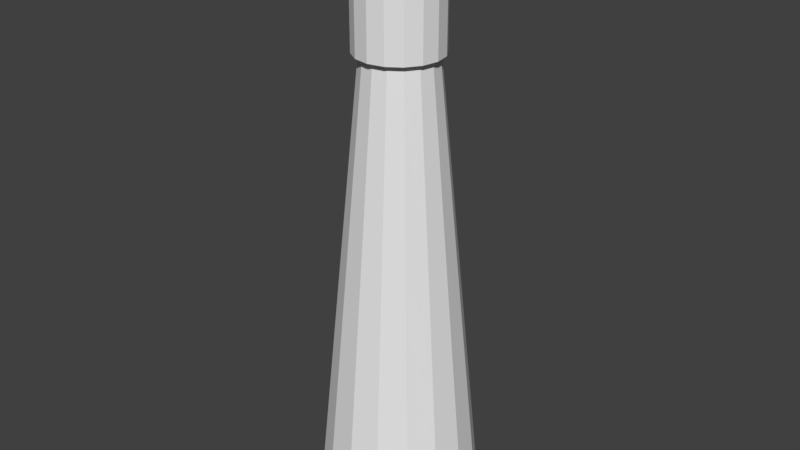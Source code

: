 # Source: light-house.blend  (saved by Blender 2.78.0; exported with 4.5.12 LTS)
import bpy
from mathutils import Matrix  # noqa: F401  (used for matrix-valued properties, if any)

bpy.ops.wm.read_factory_settings(use_empty=True)
scene = bpy.context.scene
scene.name = 'Scene'

# ---- collections
col_collection_1 = bpy.data.collections.new('Collection 1'); scene.collection.children.link(col_collection_1)

# ---- materials (node trees are filled in below, after node groups)
mat_material_001 = bpy.data.materials.new('Material.001')
mat_material_001.alpha_threshold = 0.0
mat_material_001.use_transparent_shadow = False
mat_material_001.roughness = 0.5
mat_material_001.line_color = (0.0, 0.0, 0.0, 1.0)

# ---- material node trees

# ---- world
world_world = bpy.data.worlds.new('World'); scene.world = world_world
world_world.color = (0.05088, 0.05088, 0.05088)
world_world.use_sun_shadow = False
world_world.sun_shadow_jitter_overblur = 0.0
world_world.cycles.sampling_method = 'MANUAL'

# ---- meshes
me_cube_001 = bpy.data.meshes.new('Cube.001')
me_cube_001.from_pydata([(3.36, 90.43, 9.456), (3.36, 83.77, 77.78), (7.878, 89.53, 9.456), (5.329, 83.38, 77.78), (11.71, 86.97, 9.456), (6.998, 82.26, 77.78), (14.27, 83.14, 9.456), (8.113, 80.59, 77.78), (15.17, 78.63, 9.456), (8.505, 78.63, 77.78), (14.27, 74.11, 9.456), (8.113, 76.66, 77.78), (11.71, 70.28, 9.456), (6.998, 74.99, 77.78), (7.878, 67.72, 9.456), (5.329, 73.87, 77.78), (3.36, 66.82, 9.456), (3.36, 73.48, 77.78), (-1.158, 67.72, 9.456), (1.391, 73.87, 77.78), (-4.989, 70.28, 9.456), (-0.2783, 74.99, 77.78), (-7.548, 74.11, 9.456), (-1.394, 76.66, 77.78), (-8.446, 78.63, 9.456), (-1.785, 78.63, 77.78), (-7.548, 83.14, 9.456), (-1.394, 80.59, 77.78), (-4.989, 86.97, 9.456), (-0.2783, 82.26, 77.78), (-1.158, 89.53, 9.456), (1.391, 83.38, 77.78), (3.464, 84.5, 76.63), (3.464, 84.5, 88.89), (5.81, 84.03, 76.63), (5.81, 84.03, 88.89), (7.798, 82.71, 76.63), (7.798, 82.71, 88.89), (9.126, 80.72, 76.63), (9.126, 80.72, 88.89), (9.593, 78.37, 76.63), (9.593, 78.37, 88.89), (9.126, 76.03, 76.63), (9.126, 76.03, 88.89), (7.798, 74.04, 76.63), (7.798, 74.04, 88.89), (5.81, 72.71, 76.63), (5.81, 72.71, 88.89), (3.464, 72.24, 76.63), (3.464, 72.24, 88.89), (1.119, 72.71, 76.63), (1.119, 72.71, 88.89), (-0.8691, 74.04, 76.63), (-0.8691, 74.04, 88.89), (-2.198, 76.03, 76.63), (-2.198, 76.03, 88.89), (-2.664, 78.37, 76.63), (-2.664, 78.37, 88.89), (-2.198, 80.72, 76.63), (-2.198, 80.72, 88.89), (-0.8691, 82.71, 76.63), (-0.8691, 82.71, 88.89), (1.119, 84.03, 76.63), (1.119, 84.03, 88.89), (4.976, 76.86, 93.6), (5.439, 77.55, 93.6), (4.976, 79.88, 93.6), (4.282, 80.35, 93.6), (5.602, 78.37, 93.6), (5.439, 79.19, 93.6), (3.464, 80.51, 93.6), (4.282, 76.4, 93.6), (3.464, 76.23, 93.6), (2.646, 76.4, 93.6), (1.953, 76.86, 93.6), (1.49, 77.55, 93.6), (1.327, 78.37, 93.6), (1.49, 79.19, 93.6), (1.953, 79.88, 93.6), (2.646, 80.35, 93.6), (4.976, 76.86, 94.51), (5.439, 77.55, 94.51), (4.976, 79.88, 94.51), (4.282, 80.35, 94.51), (5.602, 78.37, 94.51), (5.439, 79.19, 94.51), (3.464, 80.51, 94.51), (4.282, 76.4, 94.51), (3.464, 76.23, 94.51), (2.646, 76.4, 94.51), (1.953, 76.86, 94.51), (1.49, 77.55, 94.51), (1.327, 78.37, 94.51), (1.49, 79.19, 94.51), (1.953, 79.88, 94.51), (2.646, 80.35, 94.51), (4.34, 77.5, 95.12), (4.608, 77.9, 95.12), (4.34, 79.25, 95.12), (3.938, 79.52, 95.12), (4.702, 78.37, 95.12), (4.608, 78.85, 95.12), (3.464, 79.61, 95.12), (3.938, 77.23, 95.12), (3.464, 77.13, 95.12), (2.991, 77.23, 95.12), (2.589, 77.5, 95.12), (2.321, 77.9, 95.12), (2.227, 78.37, 95.12), (2.321, 78.85, 95.12), (2.589, 79.25, 95.12), (2.991, 79.52, 95.12), (3.36, 89.1, 23.12), (3.36, 87.77, 36.79), (3.36, 86.44, 50.45), (3.36, 85.1, 64.11), (5.839, 84.61, 64.11), (6.348, 85.84, 50.45), (6.858, 87.07, 36.79), (7.368, 88.3, 23.12), (7.94, 83.21, 64.11), (8.882, 84.15, 50.45), (9.824, 85.09, 36.79), (10.77, 86.03, 23.12), (9.344, 81.1, 64.11), (10.57, 81.61, 50.45), (11.81, 82.12, 36.79), (13.04, 82.63, 23.12), (9.837, 78.63, 64.11), (11.17, 78.63, 50.45), (12.5, 78.63, 36.79), (13.83, 78.63, 23.12), (9.344, 76.15, 64.11), (10.57, 75.64, 50.45), (11.81, 75.13, 36.79), (13.04, 74.62, 23.12), (7.94, 74.05, 64.11), (8.882, 73.1, 50.45), (9.824, 72.16, 36.79), (10.77, 71.22, 23.12), (5.839, 72.64, 64.11), (6.348, 71.41, 50.45), (6.858, 70.18, 36.79), (7.368, 68.95, 23.12), (3.36, 72.15, 64.11), (3.36, 70.82, 50.45), (3.36, 69.48, 36.79), (3.36, 68.15, 23.12), (0.8811, 72.64, 64.11), (0.3712, 71.41, 50.45), (-0.1386, 70.18, 36.79), (-0.6484, 68.95, 23.12), (-1.22, 74.05, 64.11), (-2.162, 73.1, 50.45), (-3.104, 72.16, 36.79), (-4.046, 71.22, 23.12), (-2.624, 76.15, 64.11), (-3.855, 75.64, 50.45), (-5.086, 75.13, 36.79), (-6.317, 74.62, 23.12), (-3.117, 78.63, 64.11), (-4.45, 78.63, 50.45), (-5.782, 78.63, 36.79), (-7.114, 78.63, 23.12), (-2.624, 81.1, 64.11), (-3.855, 81.61, 50.45), (-5.086, 82.12, 36.79), (-6.317, 82.63, 23.12), (-1.22, 83.21, 64.11), (-2.162, 84.15, 50.45), (-3.104, 85.09, 36.79), (-4.046, 86.03, 23.12), (0.8811, 84.61, 64.11), (0.3712, 85.84, 50.45), (-0.1386, 87.07, 36.79), (-0.6484, 88.3, 23.12)], [], [(50, 51, 53, 52), (40, 41, 43, 42), (115, 1, 3, 116), (116, 3, 5, 120), (120, 5, 7, 124), (48, 49, 51, 50), (38, 39, 41, 40), (124, 7, 9, 128), (128, 9, 11, 132), (132, 11, 13, 136), (46, 47, 49, 48), (36, 37, 39, 38), (136, 13, 15, 140), (140, 15, 17, 144), (144, 17, 19, 148), (44, 45, 47, 46), (34, 35, 37, 36), (148, 19, 21, 152), (152, 21, 23, 156), (156, 23, 25, 160), (42, 43, 45, 44), (32, 33, 35, 34), (160, 25, 27, 164), (164, 27, 29, 168), (3, 1, 31, 29, 27, 25, 23, 21, 19, 17, 15, 13, 11, 9, 7, 5), (168, 29, 31, 172), (172, 31, 1, 115), (0, 2, 4, 6, 8, 10, 12, 14, 16, 18, 20, 22, 24, 26, 28, 30), (52, 53, 55, 54), (54, 55, 57, 56), (56, 57, 59, 58), (58, 59, 61, 60), (39, 37, 66, 69), (60, 61, 63, 62), (62, 63, 33, 32), (52, 54, 56, 58, 60, 62, 32, 34, 36, 38, 40, 42, 44, 46, 48, 50), (66, 67, 83, 82), (37, 35, 67, 66), (47, 45, 64, 71), (57, 55, 75, 76), (41, 39, 69, 68), (53, 51, 73, 74), (63, 61, 78, 79), (43, 41, 68, 65), (49, 47, 71, 72), (59, 57, 76, 77), (35, 33, 70, 67), (55, 53, 74, 75), (33, 63, 79, 70), (45, 43, 65, 64), (51, 49, 72, 73), (61, 59, 77, 78), (87, 80, 96, 103), (74, 73, 89, 90), (65, 68, 84, 81), (75, 74, 90, 91), (68, 69, 85, 84), (76, 75, 91, 92), (67, 70, 86, 83), (77, 76, 92, 93), (69, 66, 82, 85), (78, 77, 93, 94), (71, 64, 80, 87), (79, 78, 94, 95), (72, 71, 87, 88), (64, 65, 81, 80), (70, 79, 95, 86), (73, 72, 88, 89), (97, 100, 101, 98, 99, 102, 111, 110, 109, 108, 107, 106, 105, 104, 103, 96), (95, 94, 110, 111), (88, 87, 103, 104), (80, 81, 97, 96), (86, 95, 111, 102), (89, 88, 104, 105), (82, 83, 99, 98), (90, 89, 105, 106), (81, 84, 100, 97), (91, 90, 106, 107), (84, 85, 101, 100), (92, 91, 107, 108), (83, 86, 102, 99), (93, 92, 108, 109), (85, 82, 98, 101), (94, 93, 109, 110), (30, 175, 112, 0), (175, 174, 113, 112), (174, 173, 114, 113), (173, 172, 115, 114), (28, 171, 175, 30), (171, 170, 174, 175), (170, 169, 173, 174), (169, 168, 172, 173), (26, 167, 171, 28), (167, 166, 170, 171), (166, 165, 169, 170), (165, 164, 168, 169), (24, 163, 167, 26), (163, 162, 166, 167), (162, 161, 165, 166), (161, 160, 164, 165), (22, 159, 163, 24), (159, 158, 162, 163), (158, 157, 161, 162), (157, 156, 160, 161), (20, 155, 159, 22), (155, 154, 158, 159), (154, 153, 157, 158), (153, 152, 156, 157), (18, 151, 155, 20), (151, 150, 154, 155), (150, 149, 153, 154), (149, 148, 152, 153), (16, 147, 151, 18), (147, 146, 150, 151), (146, 145, 149, 150), (145, 144, 148, 149), (14, 143, 147, 16), (143, 142, 146, 147), (142, 141, 145, 146), (141, 140, 144, 145), (12, 139, 143, 14), (139, 138, 142, 143), (138, 137, 141, 142), (137, 136, 140, 141), (10, 135, 139, 12), (135, 134, 138, 139), (134, 133, 137, 138), (133, 132, 136, 137), (8, 131, 135, 10), (131, 130, 134, 135), (130, 129, 133, 134), (129, 128, 132, 133), (6, 127, 131, 8), (127, 126, 130, 131), (126, 125, 129, 130), (125, 124, 128, 129), (4, 123, 127, 6), (123, 122, 126, 127), (122, 121, 125, 126), (121, 120, 124, 125), (2, 119, 123, 4), (119, 118, 122, 123), (118, 117, 121, 122), (117, 116, 120, 121), (0, 112, 119, 2), (112, 113, 118, 119), (113, 114, 117, 118), (114, 115, 116, 117)])
me_cube_001.materials.append(mat_material_001)
me_cube_001.use_remesh_preserve_volume = False
me_cube_001.use_remesh_preserve_attributes = False
me_cube_001.use_mirror_vertex_groups = False
me_cube_001.update()

# ---- objects
ob_cube = bpy.data.objects.new('Cube', me_cube_001)

# ---- transforms, parenting, visibility, modifiers, constraints
ob_cube.location = (0.0, 0.0, 0.0)
ob_cube.lock_rotations_4d = False
ob_cube.empty_display_type = 'ARROWS'
ob_cube.lineart.crease_threshold = 0.0

# ---- collection membership
col_collection_1.objects.link(ob_cube)

# ---- scene / render settings (as saved in the file)
scene.frame_start = 1; scene.frame_end = 250; scene.frame_set(1)
scene.render.engine = 'BLENDER_EEVEE_NEXT'
scene.render.resolution_percentage = 50
scene.render.dither_intensity = 0.0
scene.cycles.use_denoising = False
scene.cycles.samples = 128
scene.cycles.sampling_pattern = 'TABULATED_SOBOL'
scene.cycles.light_sampling_threshold = 0.0
scene.cycles.use_adaptive_sampling = False
scene.cycles.use_light_tree = False
scene.cycles.blur_glossy = 0.0
scene.cycles.sample_clamp_indirect = 0.0
scene.view_settings.view_transform = 'Standard'
bpy.context.view_layer.update()

# ---- added for rendering (the .blend has no active camera and no usable light): camera, sun
cam_auto = bpy.data.cameras.new('AutoCamera')
cam_auto.lens = 50.0
cam_auto.sensor_width = 36.0
cam_auto.clip_end = 1492.85
ob_auto_camera = bpy.data.objects.new('AutoCamera', cam_auto)
scene.collection.objects.link(ob_auto_camera)
ob_auto_camera.location = (88.4228, -23.4498, 120.336)
ob_auto_camera.rotation_euler = (1.09748, -7.21219e-08, 0.694738)
scene.camera = ob_auto_camera
light_auto_sun = bpy.data.lights.new('AutoSun', 'SUN')
light_auto_sun.energy = 3.0
light_auto_sun.angle = 0.0523599
ob_auto_sun = bpy.data.objects.new('AutoSun', light_auto_sun)
scene.collection.objects.link(ob_auto_sun)
ob_auto_sun.rotation_euler = (0.872665, 0.174533, 0.523599)
bpy.context.view_layer.update()

